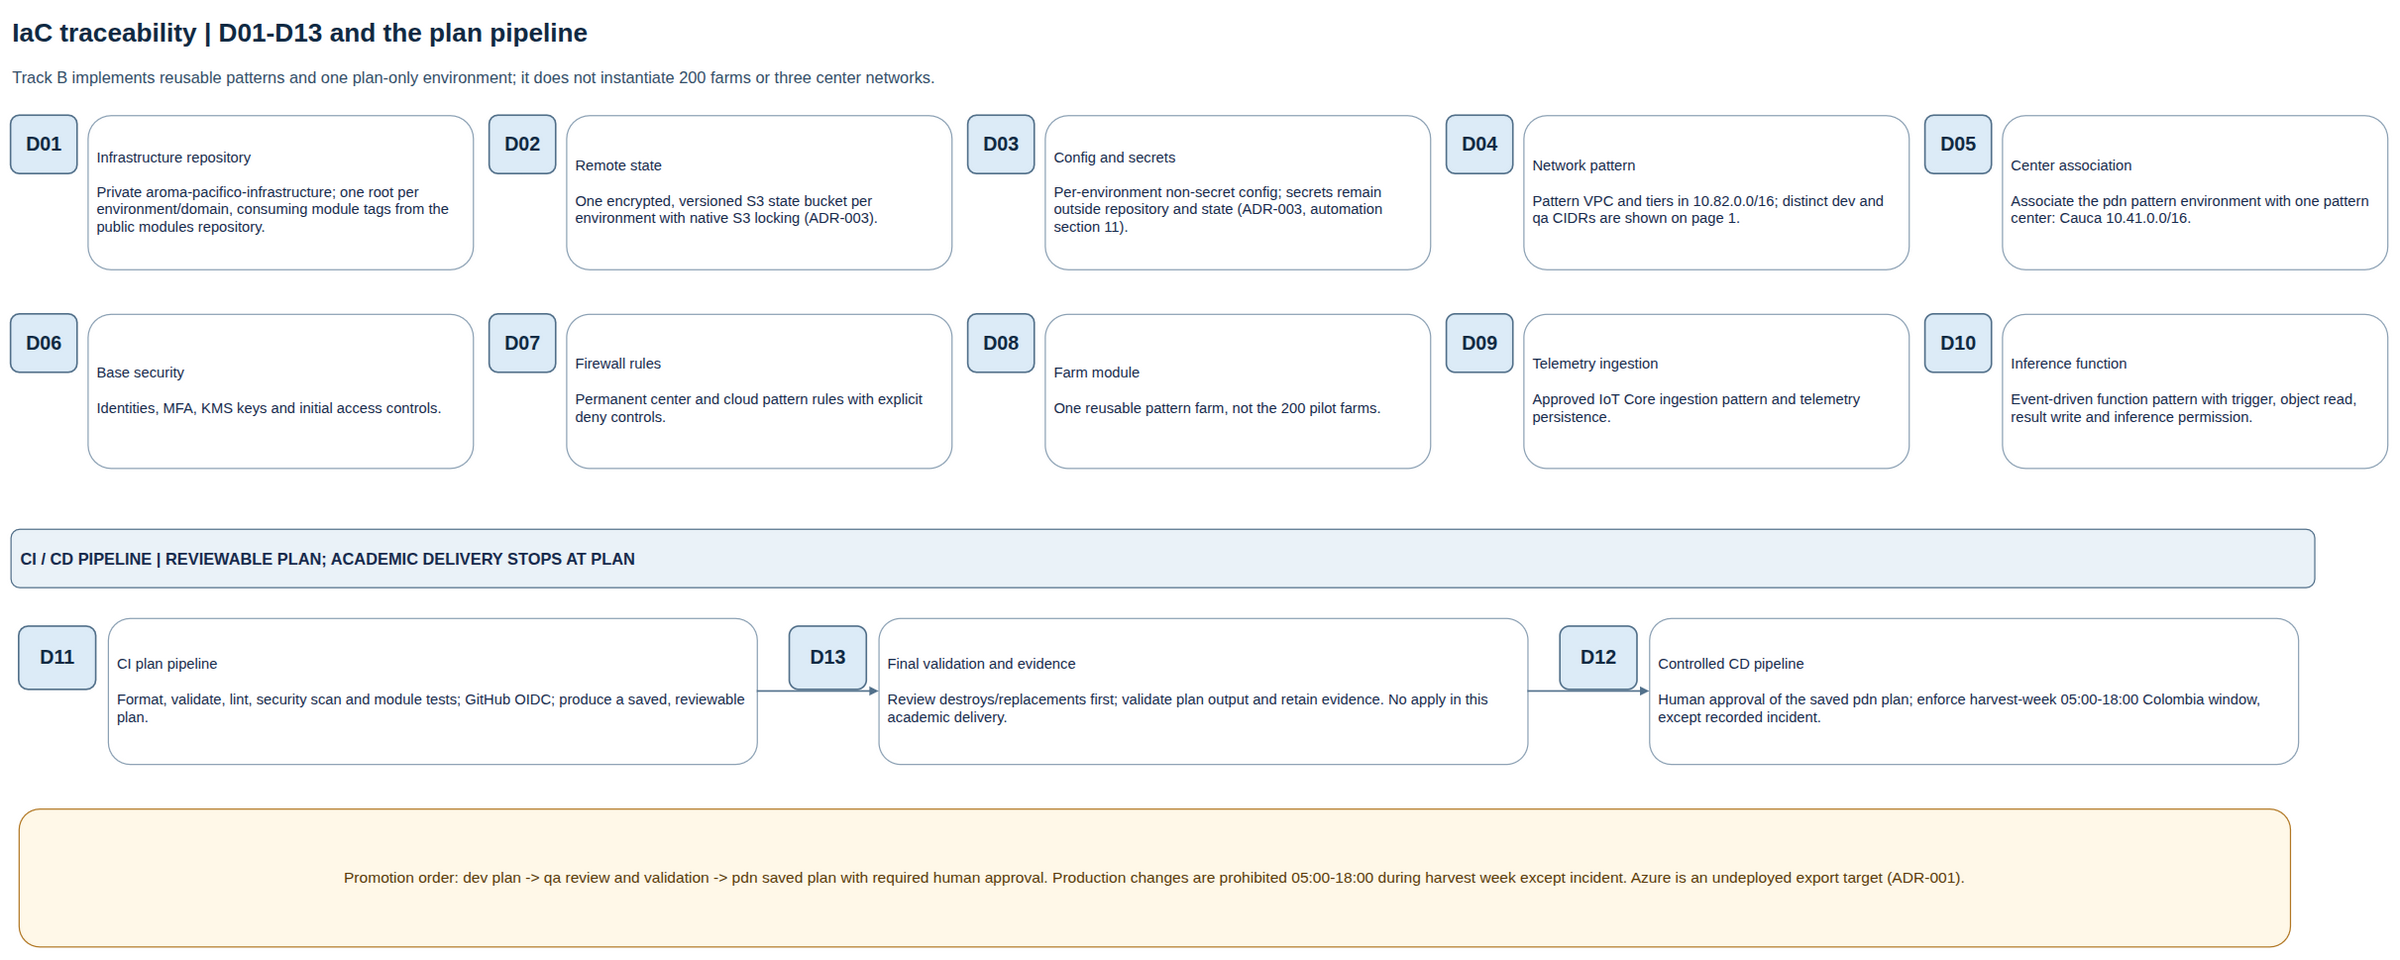

The diagram above was exported from draw.io. Its source (the exported page's mxGraphModel, read from the mxfile embedded in the PNG):
<mxGraphModel dx="3000" dy="1550" grid="1" gridSize="10" page="1" pageScale="1" pageWidth="3000" pageHeight="1550" math="0" shadow="0">
  <root>
    <mxCell id="0" />
    <mxCell id="1" parent="0" />
    <mxCell id="title2" value="IaC traceability | D01-D13 and the plan pipeline" style="text;html=1;align=left;verticalAlign=middle;fontSize=32;fontStyle=1;fontColor=#102a43;" vertex="1" parent="1">
      <mxGeometry x="40" y="25" width="2900" height="55" as="geometry" />
    </mxCell>
    <mxCell id="sub2" value="Track B implements reusable patterns and one plan-only environment; it does not instantiate 200 farms or three center networks." style="text;html=1;align=left;verticalAlign=middle;fontSize=20;fontColor=#334e68;" vertex="1" parent="1">
      <mxGeometry x="40" y="85" width="2900" height="45" as="geometry" />
    </mxCell>
    <mxCell id="b_D01" value="D01" style="rounded=1;whiteSpace=wrap;html=1;fillColor=#dcebf7;strokeColor=#52708a;strokeWidth=2;fontColor=#102a43;fontSize=24;fontStyle=1;align=center;verticalAlign=middle;" vertex="1" parent="1">
      <mxGeometry x="40" y="155" width="82" height="72" as="geometry" />
    </mxCell>
    <mxCell id="c_D01" value="Infrastructure repository&#10;&#10;Private aroma-pacifico-infrastructure; one root per environment/domain, consuming module tags from the public modules repository." style="rounded=1;whiteSpace=wrap;html=1;fillColor=#ffffff;strokeColor=#8da2b5;strokeWidth=1.5;fontColor=#172b4d;fontSize=18;align=left;verticalAlign=middle;spacing=11;" vertex="1" parent="1">
      <mxGeometry x="135" y="155" width="475" height="190" as="geometry" />
    </mxCell>
    <mxCell id="b_D02" value="D02" style="rounded=1;whiteSpace=wrap;html=1;fillColor=#dcebf7;strokeColor=#52708a;strokeWidth=2;fontColor=#102a43;fontSize=24;fontStyle=1;align=center;verticalAlign=middle;" vertex="1" parent="1">
      <mxGeometry x="630" y="155" width="82" height="72" as="geometry" />
    </mxCell>
    <mxCell id="c_D02" value="Remote state&#10;&#10;One encrypted, versioned S3 state bucket per environment with native S3 locking (ADR-003)." style="rounded=1;whiteSpace=wrap;html=1;fillColor=#ffffff;strokeColor=#8da2b5;strokeWidth=1.5;fontColor=#172b4d;fontSize=18;align=left;verticalAlign=middle;spacing=11;" vertex="1" parent="1">
      <mxGeometry x="725" y="155" width="475" height="190" as="geometry" />
    </mxCell>
    <mxCell id="b_D03" value="D03" style="rounded=1;whiteSpace=wrap;html=1;fillColor=#dcebf7;strokeColor=#52708a;strokeWidth=2;fontColor=#102a43;fontSize=24;fontStyle=1;align=center;verticalAlign=middle;" vertex="1" parent="1">
      <mxGeometry x="1220" y="155" width="82" height="72" as="geometry" />
    </mxCell>
    <mxCell id="c_D03" value="Config and secrets&#10;&#10;Per-environment non-secret config; secrets remain outside repository and state (ADR-003, automation section 11)." style="rounded=1;whiteSpace=wrap;html=1;fillColor=#ffffff;strokeColor=#8da2b5;strokeWidth=1.5;fontColor=#172b4d;fontSize=18;align=left;verticalAlign=middle;spacing=11;" vertex="1" parent="1">
      <mxGeometry x="1315" y="155" width="475" height="190" as="geometry" />
    </mxCell>
    <mxCell id="b_D04" value="D04" style="rounded=1;whiteSpace=wrap;html=1;fillColor=#dcebf7;strokeColor=#52708a;strokeWidth=2;fontColor=#102a43;fontSize=24;fontStyle=1;align=center;verticalAlign=middle;" vertex="1" parent="1">
      <mxGeometry x="1810" y="155" width="82" height="72" as="geometry" />
    </mxCell>
    <mxCell id="c_D04" value="Network pattern&#10;&#10;Pattern VPC and tiers in 10.82.0.0/16; distinct dev and qa CIDRs are shown on page 1." style="rounded=1;whiteSpace=wrap;html=1;fillColor=#ffffff;strokeColor=#8da2b5;strokeWidth=1.5;fontColor=#172b4d;fontSize=18;align=left;verticalAlign=middle;spacing=11;" vertex="1" parent="1">
      <mxGeometry x="1905" y="155" width="475" height="190" as="geometry" />
    </mxCell>
    <mxCell id="b_D05" value="D05" style="rounded=1;whiteSpace=wrap;html=1;fillColor=#dcebf7;strokeColor=#52708a;strokeWidth=2;fontColor=#102a43;fontSize=24;fontStyle=1;align=center;verticalAlign=middle;" vertex="1" parent="1">
      <mxGeometry x="2400" y="155" width="82" height="72" as="geometry" />
    </mxCell>
    <mxCell id="c_D05" value="Center association&#10;&#10;Associate the pdn pattern environment with one pattern center: Cauca 10.41.0.0/16." style="rounded=1;whiteSpace=wrap;html=1;fillColor=#ffffff;strokeColor=#8da2b5;strokeWidth=1.5;fontColor=#172b4d;fontSize=18;align=left;verticalAlign=middle;spacing=11;" vertex="1" parent="1">
      <mxGeometry x="2495" y="155" width="475" height="190" as="geometry" />
    </mxCell>
    <mxCell id="b_D06" value="D06" style="rounded=1;whiteSpace=wrap;html=1;fillColor=#dcebf7;strokeColor=#52708a;strokeWidth=2;fontColor=#102a43;fontSize=24;fontStyle=1;align=center;verticalAlign=middle;" vertex="1" parent="1">
      <mxGeometry x="40" y="400" width="82" height="72" as="geometry" />
    </mxCell>
    <mxCell id="c_D06" value="Base security&#10;&#10;Identities, MFA, KMS keys and initial access controls." style="rounded=1;whiteSpace=wrap;html=1;fillColor=#ffffff;strokeColor=#8da2b5;strokeWidth=1.5;fontColor=#172b4d;fontSize=18;align=left;verticalAlign=middle;spacing=11;" vertex="1" parent="1">
      <mxGeometry x="135" y="400" width="475" height="190" as="geometry" />
    </mxCell>
    <mxCell id="b_D07" value="D07" style="rounded=1;whiteSpace=wrap;html=1;fillColor=#dcebf7;strokeColor=#52708a;strokeWidth=2;fontColor=#102a43;fontSize=24;fontStyle=1;align=center;verticalAlign=middle;" vertex="1" parent="1">
      <mxGeometry x="630" y="400" width="82" height="72" as="geometry" />
    </mxCell>
    <mxCell id="c_D07" value="Firewall rules&#10;&#10;Permanent center and cloud pattern rules with explicit deny controls." style="rounded=1;whiteSpace=wrap;html=1;fillColor=#ffffff;strokeColor=#8da2b5;strokeWidth=1.5;fontColor=#172b4d;fontSize=18;align=left;verticalAlign=middle;spacing=11;" vertex="1" parent="1">
      <mxGeometry x="725" y="400" width="475" height="190" as="geometry" />
    </mxCell>
    <mxCell id="b_D08" value="D08" style="rounded=1;whiteSpace=wrap;html=1;fillColor=#dcebf7;strokeColor=#52708a;strokeWidth=2;fontColor=#102a43;fontSize=24;fontStyle=1;align=center;verticalAlign=middle;" vertex="1" parent="1">
      <mxGeometry x="1220" y="400" width="82" height="72" as="geometry" />
    </mxCell>
    <mxCell id="c_D08" value="Farm module&#10;&#10;One reusable pattern farm, not the 200 pilot farms." style="rounded=1;whiteSpace=wrap;html=1;fillColor=#ffffff;strokeColor=#8da2b5;strokeWidth=1.5;fontColor=#172b4d;fontSize=18;align=left;verticalAlign=middle;spacing=11;" vertex="1" parent="1">
      <mxGeometry x="1315" y="400" width="475" height="190" as="geometry" />
    </mxCell>
    <mxCell id="b_D09" value="D09" style="rounded=1;whiteSpace=wrap;html=1;fillColor=#dcebf7;strokeColor=#52708a;strokeWidth=2;fontColor=#102a43;fontSize=24;fontStyle=1;align=center;verticalAlign=middle;" vertex="1" parent="1">
      <mxGeometry x="1810" y="400" width="82" height="72" as="geometry" />
    </mxCell>
    <mxCell id="c_D09" value="Telemetry ingestion&#10;&#10;Approved IoT Core ingestion pattern and telemetry persistence." style="rounded=1;whiteSpace=wrap;html=1;fillColor=#ffffff;strokeColor=#8da2b5;strokeWidth=1.5;fontColor=#172b4d;fontSize=18;align=left;verticalAlign=middle;spacing=11;" vertex="1" parent="1">
      <mxGeometry x="1905" y="400" width="475" height="190" as="geometry" />
    </mxCell>
    <mxCell id="b_D10" value="D10" style="rounded=1;whiteSpace=wrap;html=1;fillColor=#dcebf7;strokeColor=#52708a;strokeWidth=2;fontColor=#102a43;fontSize=24;fontStyle=1;align=center;verticalAlign=middle;" vertex="1" parent="1">
      <mxGeometry x="2400" y="400" width="82" height="72" as="geometry" />
    </mxCell>
    <mxCell id="c_D10" value="Inference function&#10;&#10;Event-driven function pattern with trigger, object read, result write and inference permission." style="rounded=1;whiteSpace=wrap;html=1;fillColor=#ffffff;strokeColor=#8da2b5;strokeWidth=1.5;fontColor=#172b4d;fontSize=18;align=left;verticalAlign=middle;spacing=11;" vertex="1" parent="1">
      <mxGeometry x="2495" y="400" width="475" height="190" as="geometry" />
    </mxCell>
    <mxCell id="pipelinehead" value="CI / CD PIPELINE | REVIEWABLE PLAN; ACADEMIC DELIVERY STOPS AT PLAN" style="rounded=1;whiteSpace=wrap;html=1;fillColor=#eaf2f8;strokeColor=#52708a;strokeWidth=1.5;fontColor=#172b4d;fontSize=20;fontStyle=1;align=left;verticalAlign=middle;spacing=12;" vertex="1" parent="1">
      <mxGeometry x="40" y="665" width="2840" height="72" as="geometry" />
    </mxCell>
    <mxCell id="b_D11" value="D11" style="rounded=1;whiteSpace=wrap;html=1;fillColor=#dcebf7;strokeColor=#52708a;strokeWidth=2;fontColor=#102a43;fontSize=24;fontStyle=1;align=center;verticalAlign=middle;" vertex="1" parent="1">
      <mxGeometry x="50" y="785" width="95" height="78" as="geometry" />
    </mxCell>
    <mxCell id="c_D11" value="CI plan pipeline&#10;&#10;Format, validate, lint, security scan and module tests; GitHub OIDC; produce a saved, reviewable plan." style="rounded=1;whiteSpace=wrap;html=1;fillColor=#ffffff;strokeColor=#8da2b5;strokeWidth=1.5;fontColor=#172b4d;fontSize=18;align=left;verticalAlign=middle;spacing=11;" vertex="1" parent="1">
      <mxGeometry x="160" y="775" width="800" height="180" as="geometry" />
    </mxCell>
    <mxCell id="pipeedge0" value="" style="edgeStyle=orthogonalEdgeStyle;rounded=1;html=1;strokeColor=#51708b;strokeWidth=2;endArrow=block;endFill=1;exitX=1;exitY=0.5;exitPerimeter=1;entryX=0;entryY=0.5;entryPerimeter=1;" edge="1" parent="1" source="c_D11" target="c_D13">
      <mxGeometry relative="1" as="geometry" />
    </mxCell>
    <mxCell id="b_D13" value="D13" style="rounded=1;whiteSpace=wrap;html=1;fillColor=#dcebf7;strokeColor=#52708a;strokeWidth=2;fontColor=#102a43;fontSize=24;fontStyle=1;align=center;verticalAlign=middle;" vertex="1" parent="1">
      <mxGeometry x="1000" y="785" width="95" height="78" as="geometry" />
    </mxCell>
    <mxCell id="c_D13" value="Final validation and evidence&#10;&#10;Review destroys/replacements first; validate plan output and retain evidence. No apply in this academic delivery." style="rounded=1;whiteSpace=wrap;html=1;fillColor=#ffffff;strokeColor=#8da2b5;strokeWidth=1.5;fontColor=#172b4d;fontSize=18;align=left;verticalAlign=middle;spacing=11;" vertex="1" parent="1">
      <mxGeometry x="1110" y="775" width="800" height="180" as="geometry" />
    </mxCell>
    <mxCell id="pipeedge1" value="" style="edgeStyle=orthogonalEdgeStyle;rounded=1;html=1;strokeColor=#51708b;strokeWidth=2;endArrow=block;endFill=1;exitX=1;exitY=0.5;exitPerimeter=1;entryX=0;entryY=0.5;entryPerimeter=1;" edge="1" parent="1" source="c_D13" target="c_D12">
      <mxGeometry relative="1" as="geometry" />
    </mxCell>
    <mxCell id="b_D12" value="D12" style="rounded=1;whiteSpace=wrap;html=1;fillColor=#dcebf7;strokeColor=#52708a;strokeWidth=2;fontColor=#102a43;fontSize=24;fontStyle=1;align=center;verticalAlign=middle;" vertex="1" parent="1">
      <mxGeometry x="1950" y="785" width="95" height="78" as="geometry" />
    </mxCell>
    <mxCell id="c_D12" value="Controlled CD pipeline&#10;&#10;Human approval of the saved pdn plan; enforce harvest-week 05:00-18:00 Colombia window, except recorded incident." style="rounded=1;whiteSpace=wrap;html=1;fillColor=#ffffff;strokeColor=#8da2b5;strokeWidth=1.5;fontColor=#172b4d;fontSize=18;align=left;verticalAlign=middle;spacing=11;" vertex="1" parent="1">
      <mxGeometry x="2060" y="775" width="800" height="180" as="geometry" />
    </mxCell>
    <mxCell id="legend" value="Promotion order: dev plan -&gt; qa review and validation -&gt; pdn saved plan with required human approval. Production changes are prohibited 05:00-18:00 during harvest week except incident. Azure is an undeployed export target (ADR-001)." style="rounded=1;whiteSpace=wrap;html=1;fillColor=#fff8e8;strokeColor=#b27824;strokeWidth=1.5;fontColor=#5a3b08;fontSize=19;align=center;verticalAlign=middle;spacing=12;" vertex="1" parent="1">
      <mxGeometry x="50" y="1010" width="2800" height="170" as="geometry" />
    </mxCell>
  </root>
</mxGraphModel>